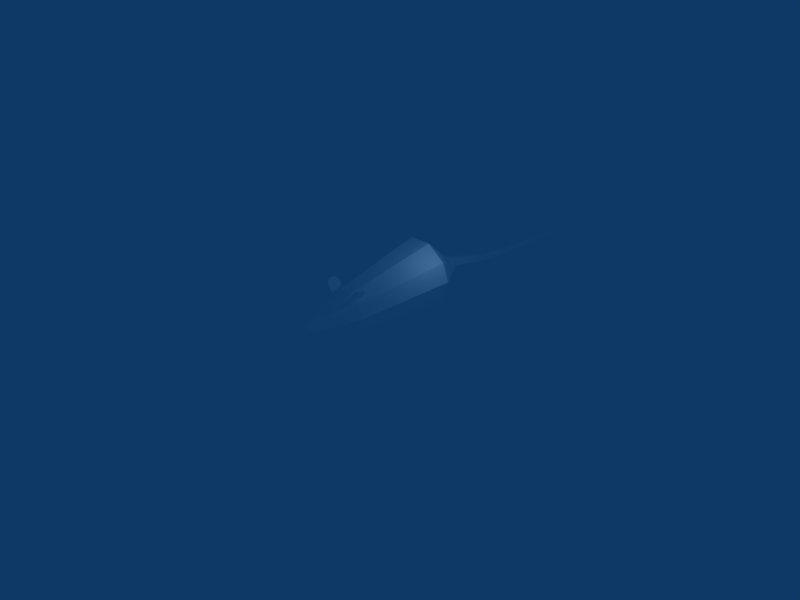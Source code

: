 # Source: rat.blend  (saved by Blender 2.44.0; exported with 4.5.12 LTS)
import bpy
from mathutils import Matrix  # noqa: F401  (used for matrix-valued properties, if any)

bpy.ops.wm.read_factory_settings(use_empty=True)
scene = bpy.context.scene
scene.name = 'Scene'

# ---- collections
col_collection_1 = bpy.data.collections.new('Collection 1'); scene.collection.children.link(col_collection_1)
col_collection_2 = bpy.data.collections.new('Collection 2'); scene.collection.children.link(col_collection_2)

# ---- materials (node trees are filled in below, after node groups)
mat_default = bpy.data.materials.new('default')
mat_default.alpha_threshold = 0.0
mat_default.diffuse_color = (1.0, 1.0, 1.0, 1.0)
mat_default.roughness = 0.5
mat_default.line_color = (0.0, 0.0, 0.0, 1.0)

# ---- material node trees

# ---- world
world_world = bpy.data.worlds.new('World'); scene.world = world_world
world_world.color = (0.05656, 0.2208, 0.4)
world_world.use_sun_shadow = False
world_world.sun_shadow_jitter_overblur = 0.0
world_world.cycles.sampling_method = 'MANUAL'
world_world.cycles.sample_map_resolution = 256

# ---- cameras
cam_camera = bpy.data.cameras.new('Camera')
cam_camera.passepartout_alpha = 0.2
cam_camera.clip_end = 100.0
cam_camera.lens = 35.0
cam_camera.ortho_scale = 7.314
cam_camera.show_passepartout = False
cam_camera.show_safe_areas = True
cam_camera.dof.focus_distance = 0.0
cam_camera.dof.aperture_fstop = 128.0

# ---- lights
light_spot = bpy.data.lights.new('Spot', 'POINT')
light_spot.transmission_factor = 0.0
light_spot.cutoff_distance = 30.0
light_spot.energy = 100.0
light_spot.shadow_buffer_clip_start = 1.001
light_spot.shadow_soft_size = 1.0
light_spot.shadow_maximum_resolution = 0.006
light_spot.use_absolute_resolution = True
light_spot.cycles.use_multiple_importance_sampling = False

# ---- meshes
me_rat = bpy.data.meshes.new('rat')
me_rat.from_pydata([(-1.518, -4.245, 1.049), (-2.701, 2.322, 1.856), (-2.18, 2.292, 0.2638), (-0.3612, -7.471, 0.8457), (-0.2925, -7.466, 1.062), (-1.226, -4.245, 0.1532), (-0.9415, 2.263, 0.287), (-0.4641, -4.245, 0.1671), (0.9554, 2.263, 0.287), (0.4781, -4.245, 0.1671), (1.24, -4.245, 0.1532), (2.194, 2.292, 0.2638), (-0.2894, -7.476, 0.6317), (-0.1067, -7.472, 0.5419), (0.1207, -7.472, 0.5419), (2.715, 2.322, 1.856), (0.3034, -7.476, 0.6317), (1.532, -4.245, 1.049), (2.202, 2.35, 3.09), (0.3751, -7.471, 0.8457), (1.24, -4.245, 1.945), (0.8464, 2.367, 4.08), (0.3065, -7.466, 1.062), (0.4781, -4.245, 2.499), (-0.8324, 2.367, 4.08), (0.1218, -7.462, 1.196), (-0.4641, -4.245, 2.499), (-2.188, 2.35, 3.09), (-0.1079, -7.462, 1.196), (-1.226, -4.245, 1.945), (-0.9034, 4.701, 1.308), (-0.8976, 4.701, 1.29), (-0.7115, 4.701, 1.293), (0.9116, 4.701, 1.29), (0.9174, 4.701, 1.308), (0.7435, 4.701, 1.843), (0.2883, 4.701, 2.174), (-0.2743, 4.701, 2.174), (-0.7295, 4.701, 1.843), (0.006995, 4.701, 1.095), (0.7255, 4.701, 1.293), (-0.4883, 5.553, 1.412), (-0.4851, 5.553, 1.403), (-0.3937, 5.553, 1.704), (-0.1461, 5.553, 1.883), (0.16, 5.553, 1.883), (0.4077, 5.553, 1.704), (0.5023, 5.553, 1.412), (0.4991, 5.553, 1.403), (0.3979, 5.553, 1.405), (-0.3839, 5.553, 1.405), (0.006995, 5.553, 1.297), (-0.2341, 8.952, 0.6843), (-0.2325, 8.952, 0.6766), (-0.1862, 8.952, 0.9161), (-0.06088, 8.952, 1.059), (0.09408, 8.952, 1.059), (0.2194, 8.952, 0.9161), (0.2673, 8.952, 0.6843), (0.2657, 8.952, 0.6766), (0.0166, 8.952, 0.5921), (0.2145, 8.952, 0.6781), (-0.1813, 8.952, 0.6781), (-0.177, 11.85, 0.5232), (-0.1758, 11.85, 0.5176), (-0.1418, 11.85, 0.6933), (-0.04985, 11.85, 0.7983), (0.06384, 11.85, 0.7983), (0.1558, 11.85, 0.6933), (0.1909, 11.85, 0.5232), (0.1898, 11.85, 0.5176), (0.006996, 11.85, 0.4556), (0.1522, 11.85, 0.5187), (-0.1382, 11.85, 0.5187), (-0.0009708, 17.02, 0.4976), (-0.0004433, 17.02, 0.4951), (0.01491, 17.02, 0.5745), (0.05648, 17.02, 0.622), (0.1079, 17.02, 0.622), (0.1494, 17.02, 0.5745), (0.1653, 17.02, 0.4976), (0.1648, 17.02, 0.4951), (0.08218, 17.02, 0.467), (-0.2199, -7.562, 0.8732), (-0.1766, -7.562, 1.007), (-0.1789, -7.562, 0.747), (-0.07026, -7.562, 0.6878), (0.08424, -7.562, 0.6878), (0.1928, -7.562, 0.747), (0.2339, -7.562, 0.8732), (0.1905, -7.562, 1.007), (0.0771, -7.562, 1.089), (-0.06312, -7.562, 1.089), (-0.2912, 1.634, 0.03895), (-0.6455, 1.844, 0.03895), (-0.6455, 1.844, 0.3033), (-0.9583, 0.02628, -0.1176), (-1.732, 0.4836, -0.1176), (-0.2912, 1.634, 0.3033), (-0.8348, 0.2912, 0.4416), (-0.9583, 0.02628, 0.167), (-1.56, 0.7196, 0.4416), (-1.732, 0.4836, 0.167), (-0.689, -3.865, 1.875), (-0.786, -3.865, 1.814), (-1.307, -3.65, 2.647), (-0.689, -4.476, 1.875), (-0.786, -4.476, 1.814), (-1.307, -4.69, 2.647), (-1.493, -4.409, 2.944), (-1.493, -3.931, 2.944), (-1.21, -3.65, 2.708), (-1.396, -3.931, 3.005), (-1.21, -4.69, 2.708), (-1.396, -4.409, 3.005), (0.6474, -3.865, 1.875), (0.6474, -4.476, 1.875), (1.169, -3.65, 2.708), (1.169, -4.69, 2.708), (1.354, -4.409, 3.005), (1.354, -3.931, 3.005), (0.7444, -3.865, 1.814), (0.7444, -4.476, 1.814), (1.266, -3.65, 2.647), (1.451, -3.931, 2.944), (1.266, -4.69, 2.647), (1.451, -4.409, 2.944), (0.482, -2.304, 0.06157), (0.1908, -2.476, 0.06157), (0.1908, -2.476, 0.2791), (1.378, -3.421, -0.06728), (0.7421, -3.799, -0.06728), (0.482, -2.304, 0.2791), (1.236, -3.227, 0.3929), (1.378, -3.421, 0.1669), (0.64, -3.581, 0.3929), (0.7421, -3.799, 0.1669), (-0.3177, -2.417, 0.06157), (-0.6236, -2.272, 0.06157), (-0.6236, -2.272, 0.2791), (-0.7452, -3.785, -0.06728), (-1.413, -3.467, -0.06728), (-0.3177, -2.417, 0.2791), (-0.6636, -3.558, 0.3929), (-0.7452, -3.785, 0.1669), (-1.29, -3.261, 0.3929), (-1.413, -3.467, 0.1669), (0.7404, 1.82, 0.03895), (0.3693, 1.642, 0.03895), (0.3693, 1.642, 0.3033), (1.706, 0.371, -0.1176), (0.8951, -0.0178, -0.1176), (0.7404, 1.82, 0.3033), (1.554, 0.621, 0.4416), (1.706, 0.371, 0.167), (0.7949, 0.2568, 0.4416), (0.8951, -0.0178, 0.167), (-2.109, -0.9614, 1.452), (-1.703, -0.9761, 0.2085), (-0.7028, -0.9907, 0.2271), (0.7168, -0.9907, 0.2271), (1.717, -0.9761, 0.2085), (2.123, -0.9614, 1.452), (1.721, -0.9473, 2.517), (0.6622, -0.939, 3.29), (-0.6482, -0.939, 3.29), (-1.707, -0.9473, 2.517)], [], [(39, 40, 8), (61, 59, 48), (50, 42, 53), (61, 70, 59), (53, 64, 73), (72, 71, 82), (73, 64, 75), (77, 78, 79), (85, 86, 83), (87, 88, 89), (99, 100, 96), (97, 102, 101), (133, 134, 130), (131, 136, 135), (143, 144, 140), (141, 146, 145), (153, 154, 150), (151, 156, 155), (29, 0, 3, 4), (0, 5, 12, 3), (13, 12, 5, 7), (14, 13, 7, 9), (16, 14, 9, 10), (19, 16, 10, 17), (22, 19, 17, 20), (25, 22, 20, 23), (28, 25, 23, 26), (4, 28, 26, 29), (30, 31, 2, 1), (31, 32, 6, 2), (33, 34, 15, 11), (34, 35, 18, 15), (35, 36, 21, 18), (36, 37, 24, 21), (37, 38, 27, 24), (38, 30, 1, 27), (32, 39, 8, 6), (40, 33, 11, 8), (41, 42, 31, 30), (43, 41, 30, 38), (44, 43, 38, 37), (45, 44, 37, 36), (46, 45, 36, 35), (47, 46, 35, 34), (48, 47, 34, 33), (49, 48, 33, 40), (31, 42, 50, 32), (32, 50, 51, 39), (51, 49, 40, 39), (52, 53, 42, 41), (54, 52, 41, 43), (55, 54, 43, 44), (56, 55, 44, 45), (57, 56, 45, 46), (58, 57, 46, 47), (59, 58, 47, 48), (49, 51, 62, 60), (49, 60, 61, 48), (50, 53, 62, 51), (63, 64, 53, 52), (65, 63, 52, 54), (66, 65, 54, 55), (67, 66, 55, 56), (68, 67, 56, 57), (69, 68, 57, 58), (70, 69, 58, 59), (61, 60, 72, 70), (72, 60, 62, 71), (62, 53, 73, 71), (74, 75, 64, 63), (76, 74, 63, 65), (77, 76, 65, 66), (78, 77, 66, 67), (79, 78, 67, 68), (80, 79, 68, 69), (81, 80, 69, 70), (72, 82, 81, 70), (73, 75, 82, 71), (76, 82, 75, 74), (77, 79, 82, 76), (79, 80, 81, 82), (83, 84, 4, 3), (85, 83, 3, 12), (86, 85, 12, 13), (87, 86, 13, 14), (88, 87, 14, 16), (89, 88, 16, 19), (90, 89, 19, 22), (91, 90, 22, 25), (92, 91, 25, 28), (84, 92, 28, 4), (83, 86, 92, 84), (87, 91, 92, 86), (89, 90, 91, 87), (94, 95, 98, 93), (96, 97, 94, 93), (98, 99, 96, 93), (101, 99, 98, 95), (95, 94, 97, 101), (101, 102, 100, 99), (102, 97, 96, 100), (104, 105, 111, 103), (106, 107, 104, 103), (108, 105, 104, 107), (109, 110, 105, 108), (111, 112, 114, 113), (113, 106, 103, 111), (105, 110, 112, 111), (110, 109, 114, 112), (108, 107, 106, 113), (113, 114, 109, 108), (115, 116, 118, 117), (119, 120, 117, 118), (122, 116, 115, 121), (121, 123, 125, 122), (123, 124, 126, 125), (122, 125, 118, 116), (123, 121, 115, 117), (124, 123, 117, 120), (126, 124, 120, 119), (119, 118, 125, 126), (128, 129, 132, 127), (130, 131, 128, 127), (132, 133, 130, 127), (135, 133, 132, 129), (129, 128, 131, 135), (135, 136, 134, 133), (136, 131, 130, 134), (138, 139, 142, 137), (140, 141, 138, 137), (142, 143, 140, 137), (145, 143, 142, 139), (139, 138, 141, 145), (145, 146, 144, 143), (146, 141, 140, 144), (148, 149, 152, 147), (150, 151, 148, 147), (152, 153, 150, 147), (155, 153, 152, 149), (149, 148, 151, 155), (155, 156, 154, 153), (156, 151, 150, 154), (2, 158, 157, 1), (0, 157, 158, 5), (6, 159, 158, 2), (159, 7, 5, 158), (8, 160, 159, 6), (160, 9, 7, 159), (9, 160, 161, 10), (160, 8, 11, 161), (15, 162, 161, 11), (162, 17, 10, 161), (18, 163, 162, 15), (163, 20, 17, 162), (21, 164, 163, 18), (164, 23, 20, 163), (24, 165, 164, 21), (165, 26, 23, 164), (27, 166, 165, 24), (166, 29, 26, 165), (1, 157, 166, 27), (157, 0, 29, 166)])
_uv = me_rat.uv_layers.new(name='UVTex')
_uv.uv.foreach_set('vector', [0.7169, 0.614, 0.7373, 0.612, 0.7431, 0.6848, 0.8237, 0.3659, 0.8202, 0.3658, 0.8214, 0.1359, 0.8816, 0.139, 0.8882, 0.1393, 0.8559, 0.367, 0.8237, 0.3659, 0.8123, 0.5627, 0.8202, 0.3658, 0.8559, 0.367, 0.8397, 0.5622, 0.8371, 0.5622, 0.8149, 0.5626, 0.826, 0.5625, 0.7974, 0.8893, 0.8371, 0.5622, 0.8397, 0.5622, 0.8036, 0.8891, 0.8275, 0.9032, 0.8233, 0.9037, 0.8194, 0.9002, 0.5963, 0.06749, 0.614, 0.05786, 0.5896, 0.08807, 0.6392, 0.05786, 0.6569, 0.06749, 0.6636, 0.08807, 0.2268, 0.9508, 0.2442, 0.9667, 0.2444, 0.9834, 0.01611, 0.9864, 0.01589, 0.9697, 0.03281, 0.9533, 0.2268, 0.9508, 0.2442, 0.9667, 0.2444, 0.9834, 0.01611, 0.9864, 0.01589, 0.9697, 0.03281, 0.9533, 0.2268, 0.9508, 0.2442, 0.9667, 0.2444, 0.9834, 0.01611, 0.9864, 0.01589, 0.9697, 0.03281, 0.9533, 0.2268, 0.9508, 0.2442, 0.9667, 0.2444, 0.9834, 0.01611, 0.9864, 0.01589, 0.9697, 0.03281, 0.9533, 0.4638, 0.7199, 0.5384, 0.7329, 0.3922, 0.9656, 0.374, 0.9613, 0.5384, 0.7329, 0.614, 0.7558, 0.4093, 0.9736, 0.3922, 0.9656, 0.7136, 0.9587, 0.7081, 0.96, 0.6828, 0.8646, 0.7039, 0.8647, 0.7199, 0.9587, 0.7136, 0.9587, 0.7039, 0.8647, 0.7299, 0.8647, 0.7253, 0.96, 0.7199, 0.9587, 0.7299, 0.8647, 0.7509, 0.8646, 0.2992, 0.9614, 0.2821, 0.9675, 0.1012, 0.7428, 0.1713, 0.7243, 0.3175, 0.9586, 0.2992, 0.9614, 0.1713, 0.7243, 0.2431, 0.7144, 0.3362, 0.9582, 0.3175, 0.9586, 0.2431, 0.7144, 0.3156, 0.7114, 0.3551, 0.9591, 0.3362, 0.9582, 0.3156, 0.7114, 0.3893, 0.7132, 0.374, 0.9613, 0.3551, 0.9591, 0.3893, 0.7132, 0.4638, 0.7199, 0.4779, 0.06074, 0.4794, 0.05988, 0.6565, 0.2568, 0.5471, 0.2656, 0.6914, 0.6121, 0.6965, 0.612, 0.6907, 0.6848, 0.6565, 0.6842, 0.2092, 0.04875, 0.2107, 0.04974, 0.1307, 0.2552, 0.01313, 0.2427, 0.2107, 0.04974, 0.2628, 0.06695, 0.2094, 0.261, 0.1307, 0.2552, 0.2628, 0.06695, 0.3172, 0.07571, 0.2992, 0.2658, 0.2094, 0.261, 0.3172, 0.07571, 0.373, 0.07784, 0.3842, 0.2679, 0.2992, 0.2658, 0.373, 0.07784, 0.4279, 0.07319, 0.4713, 0.2676, 0.3842, 0.2679, 0.4279, 0.07319, 0.4779, 0.06074, 0.5471, 0.2656, 0.4713, 0.2676, 0.6965, 0.612, 0.7169, 0.614, 0.7431, 0.6848, 0.6907, 0.6848, 0.7373, 0.612, 0.7424, 0.6121, 0.7773, 0.6842, 0.7431, 0.6848, 0.7142, 0.1456, 0.7193, 0.1455, 0.7543, 0.07342, 0.7201, 0.07278, 0.9112, 0.9103, 0.9274, 0.9033, 0.9623, 0.9413, 0.9355, 0.9557, 0.8935, 0.9141, 0.9112, 0.9103, 0.9355, 0.9557, 0.9067, 0.9643, 0.8752, 0.9148, 0.8935, 0.9141, 0.9067, 0.9643, 0.875, 0.9681, 0.8567, 0.9132, 0.8752, 0.9148, 0.875, 0.9681, 0.843, 0.9662, 0.8385, 0.9106, 0.8567, 0.9132, 0.843, 0.9662, 0.8122, 0.9578, 0.971, 0.1196, 0.9894, 0.1191, 0.9818, 0.06482, 0.9503, 0.06966, 0.828, 0.1362, 0.8214, 0.1359, 0.7985, 0.07927, 0.8104, 0.08004, 0.9172, 0.08602, 0.8882, 0.1393, 0.8816, 0.139, 0.9053, 0.08546, 0.9053, 0.08546, 0.8816, 0.139, 0.8548, 0.1384, 0.8582, 0.08081, 0.8548, 0.1384, 0.828, 0.1362, 0.8104, 0.08004, 0.8582, 0.08081, 0.7013, 0.155, 0.6744, 0.1557, 0.6536, 0.2108, 0.7014, 0.2127, 0.9028, 0.7089, 0.9166, 0.7062, 0.9274, 0.9033, 0.9112, 0.9103, 0.8912, 0.7105, 0.9028, 0.7089, 0.9112, 0.9103, 0.8935, 0.9141, 0.8815, 0.7107, 0.8912, 0.7105, 0.8935, 0.9141, 0.8752, 0.9148, 0.8697, 0.7095, 0.8815, 0.7107, 0.8752, 0.9148, 0.8567, 0.9132, 0.8551, 0.7071, 0.8697, 0.7095, 0.8567, 0.9132, 0.8385, 0.9106, 0.9645, 0.3236, 0.9793, 0.3229, 0.9894, 0.1191, 0.971, 0.1196, 0.828, 0.1362, 0.8548, 0.1384, 0.8525, 0.3669, 0.8381, 0.3672, 0.828, 0.1362, 0.8381, 0.3672, 0.8237, 0.3659, 0.8214, 0.1359, 0.8816, 0.139, 0.8559, 0.367, 0.8525, 0.3669, 0.8548, 0.1384, 0.922, 0.5194, 0.9224, 0.5194, 0.9171, 0.7063, 0.9166, 0.7062, 0.9101, 0.5176, 0.922, 0.5194, 0.9166, 0.7062, 0.9028, 0.7089, 0.9006, 0.5159, 0.9101, 0.5176, 0.9028, 0.7089, 0.8912, 0.7105, 0.8929, 0.5141, 0.9006, 0.5159, 0.8912, 0.7105, 0.8815, 0.7107, 0.8833, 0.5115, 0.8929, 0.5141, 0.8815, 0.7107, 0.8697, 0.7095, 0.8711, 0.5085, 0.8833, 0.5115, 0.8697, 0.7095, 0.8551, 0.7071, 0.958, 0.5228, 0.9704, 0.5211, 0.9793, 0.3229, 0.9645, 0.3236, 0.8237, 0.3659, 0.8381, 0.3672, 0.8149, 0.5626, 0.8123, 0.5627, 0.8149, 0.5626, 0.8381, 0.3672, 0.8525, 0.3669, 0.826, 0.5625, 0.8525, 0.3669, 0.8559, 0.367, 0.8371, 0.5622, 0.826, 0.5625, 0.9495, 0.1713, 0.9497, 0.1713, 0.9224, 0.5194, 0.922, 0.5194, 0.9437, 0.1702, 0.9495, 0.1713, 0.922, 0.5194, 0.9101, 0.5176, 0.9392, 0.1689, 0.9437, 0.1702, 0.9101, 0.5176, 0.9006, 0.5159, 0.9356, 0.1674, 0.9392, 0.1689, 0.9006, 0.5159, 0.8929, 0.5141, 0.9311, 0.1657, 0.9356, 0.1674, 0.8929, 0.5141, 0.8833, 0.5115, 0.9254, 0.1641, 0.9311, 0.1657, 0.8833, 0.5115, 0.8711, 0.5085, 0.973, 0.8711, 0.9788, 0.8701, 0.9704, 0.5211, 0.958, 0.5228, 0.8149, 0.5626, 0.7974, 0.8893, 0.7913, 0.8897, 0.8123, 0.5627, 0.8371, 0.5622, 0.8036, 0.8891, 0.7974, 0.8893, 0.826, 0.5625, 0.8303, 0.8989, 0.8239, 0.8925, 0.8301, 0.892, 0.8302, 0.8922, 0.8275, 0.9032, 0.8194, 0.9002, 0.8239, 0.8925, 0.8303, 0.8989, 0.8194, 0.9002, 0.8178, 0.8935, 0.8178, 0.8932, 0.8239, 0.8925, 0.5896, 0.08807, 0.5967, 0.1098, 0.5778, 0.119, 0.5666, 0.08384, 0.5963, 0.06749, 0.5896, 0.08807, 0.5666, 0.08384, 0.5783, 0.04896, 0.614, 0.05786, 0.5963, 0.06749, 0.5783, 0.04896, 0.6081, 0.03433, 0.6392, 0.05786, 0.614, 0.05786, 0.6081, 0.03433, 0.6451, 0.03433, 0.6569, 0.06749, 0.6392, 0.05786, 0.6451, 0.03433, 0.6749, 0.04896, 0.6636, 0.08807, 0.6569, 0.06749, 0.6749, 0.04896, 0.6866, 0.08384, 0.6565, 0.1098, 0.6636, 0.08807, 0.6866, 0.08384, 0.6754, 0.119, 0.638, 0.1232, 0.6565, 0.1098, 0.6754, 0.119, 0.6453, 0.141, 0.6152, 0.1232, 0.638, 0.1232, 0.6453, 0.141, 0.6079, 0.141, 0.5967, 0.1098, 0.6152, 0.1232, 0.6079, 0.141, 0.5778, 0.119, 0.5896, 0.08807, 0.614, 0.05786, 0.6152, 0.1232, 0.5967, 0.1098, 0.6392, 0.05786, 0.638, 0.1232, 0.6152, 0.1232, 0.614, 0.05786, 0.6636, 0.08807, 0.6565, 0.1098, 0.638, 0.1232, 0.6392, 0.05786, 0.1181, 0.9759, 0.1179, 0.9604, 0.142, 0.96, 0.1422, 0.9755, 0.7478, 0.3793, 0.6792, 0.3793, 0.6978, 0.2473, 0.7292, 0.2473, 0.142, 0.96, 0.2268, 0.9508, 0.2444, 0.9834, 0.1422, 0.9755, 0.1041, 0.8761, 0.1535, 0.8755, 0.142, 0.96, 0.1179, 0.9604, 0.1179, 0.9604, 0.1181, 0.9759, 0.01611, 0.9864, 0.03281, 0.9533, 0.1041, 0.8761, 0.1022, 0.8527, 0.1549, 0.852, 0.1535, 0.8755, 0.1022, 0.8527, 0.102, 0.836, 0.1547, 0.8353, 0.1549, 0.852, 0.6606, 0.4349, 0.7441, 0.4003, 0.7452, 0.4094, 0.6645, 0.4444, 0.6606, 0.5651, 0.7441, 0.5997, 0.7452, 0.5906, 0.6645, 0.5556, 0.7712, 0.5025, 0.7566, 0.5999, 0.6675, 0.566, 0.6761, 0.5088, 0.8, 0.5337, 0.7933, 0.5785, 0.7566, 0.5999, 0.7712, 0.5025, 0.7452, 0.4094, 0.7782, 0.4253, 0.7883, 0.4634, 0.7674, 0.4936, 0.7674, 0.4936, 0.6754, 0.498, 0.6645, 0.4444, 0.7452, 0.4094, 0.7441, 0.4003, 0.7852, 0.4195, 0.7782, 0.4253, 0.7452, 0.4094, 0.7852, 0.4195, 0.7973, 0.465, 0.7883, 0.4634, 0.7782, 0.4253, 0.7712, 0.5025, 0.6761, 0.5088, 0.6754, 0.498, 0.7674, 0.4936, 0.7674, 0.4936, 0.7883, 0.4634, 0.7973, 0.465, 0.7712, 0.5025, 0.6645, 0.4444, 0.6754, 0.498, 0.7674, 0.4936, 0.7452, 0.4094, 0.7883, 0.4634, 0.7782, 0.4253, 0.7452, 0.4094, 0.7674, 0.4936, 0.7782, 0.5747, 0.7452, 0.5906, 0.7574, 0.5557, 0.7674, 0.5064, 0.6675, 0.566, 0.7566, 0.5999, 0.7712, 0.5025, 0.6761, 0.5088, 0.7566, 0.5999, 0.7933, 0.5785, 0.8, 0.5337, 0.7712, 0.5025, 0.6761, 0.5088, 0.7712, 0.5025, 0.7674, 0.4936, 0.6754, 0.498, 0.7441, 0.4003, 0.6606, 0.4349, 0.6645, 0.4444, 0.7452, 0.4094, 0.7852, 0.4195, 0.7441, 0.4003, 0.7452, 0.4094, 0.7782, 0.4253, 0.7973, 0.465, 0.7852, 0.4195, 0.7782, 0.4253, 0.7883, 0.4634, 0.7883, 0.4634, 0.7674, 0.4936, 0.7712, 0.5025, 0.7973, 0.465, 0.1181, 0.9759, 0.1179, 0.9604, 0.142, 0.96, 0.1422, 0.9755, 0.7478, 0.3793, 0.6792, 0.3793, 0.6978, 0.2473, 0.7292, 0.2473, 0.142, 0.96, 0.2268, 0.9508, 0.2444, 0.9834, 0.1422, 0.9755, 0.1041, 0.8761, 0.1535, 0.8755, 0.142, 0.96, 0.1179, 0.9604, 0.1179, 0.9604, 0.1181, 0.9759, 0.01611, 0.9864, 0.03281, 0.9533, 0.1041, 0.8761, 0.1022, 0.8527, 0.1549, 0.852, 0.1535, 0.8755, 0.1022, 0.8527, 0.102, 0.836, 0.1547, 0.8353, 0.1549, 0.852, 0.1181, 0.9759, 0.1179, 0.9604, 0.142, 0.96, 0.1422, 0.9755, 0.7478, 0.3793, 0.6792, 0.3793, 0.6978, 0.2473, 0.7292, 0.2473, 0.142, 0.96, 0.2268, 0.9508, 0.2444, 0.9834, 0.1422, 0.9755, 0.1041, 0.8761, 0.1535, 0.8755, 0.142, 0.96, 0.1179, 0.9604, 0.1179, 0.9604, 0.1181, 0.9759, 0.01611, 0.9864, 0.03281, 0.9533, 0.1041, 0.8761, 0.1022, 0.8527, 0.1549, 0.852, 0.1535, 0.8755, 0.1022, 0.8527, 0.102, 0.836, 0.1547, 0.8353, 0.1549, 0.852, 0.1181, 0.9759, 0.1179, 0.9604, 0.142, 0.96, 0.1422, 0.9755, 0.7478, 0.3793, 0.6792, 0.3793, 0.6978, 0.2473, 0.7292, 0.2473, 0.142, 0.96, 0.2268, 0.9508, 0.2444, 0.9834, 0.1422, 0.9755, 0.1041, 0.8761, 0.1535, 0.8755, 0.142, 0.96, 0.1179, 0.9604, 0.1179, 0.9604, 0.1181, 0.9759, 0.01611, 0.9864, 0.03281, 0.9533, 0.1041, 0.8761, 0.1022, 0.8527, 0.1549, 0.852, 0.1535, 0.8755, 0.1022, 0.8527, 0.102, 0.836, 0.1547, 0.8353, 0.1549, 0.852, 0.6565, 0.2568, 0.6352, 0.5063, 0.5427, 0.4992, 0.5471, 0.2656, 0.5384, 0.7329, 0.5427, 0.4992, 0.6352, 0.5063, 0.614, 0.7558, 0.6907, 0.6848, 0.6973, 0.7747, 0.6696, 0.7744, 0.6565, 0.6842, 0.6973, 0.7747, 0.7039, 0.8647, 0.6828, 0.8646, 0.6696, 0.7744, 0.7431, 0.6848, 0.7365, 0.7747, 0.6973, 0.7747, 0.6907, 0.6848, 0.7365, 0.7747, 0.7299, 0.8647, 0.7039, 0.8647, 0.6973, 0.7747, 0.7299, 0.8647, 0.7365, 0.7747, 0.7641, 0.7744, 0.7509, 0.8646, 0.7365, 0.7747, 0.7431, 0.6848, 0.7773, 0.6842, 0.7641, 0.7744, 0.1307, 0.2552, 0.151, 0.4897, 0.05718, 0.4927, 0.01313, 0.2427, 0.151, 0.4897, 0.1713, 0.7243, 0.1012, 0.7428, 0.05718, 0.4927, 0.2094, 0.261, 0.2262, 0.4877, 0.151, 0.4897, 0.1307, 0.2552, 0.2262, 0.4877, 0.2431, 0.7144, 0.1713, 0.7243, 0.151, 0.4897, 0.2992, 0.2658, 0.3074, 0.4886, 0.2262, 0.4877, 0.2094, 0.261, 0.3074, 0.4886, 0.3156, 0.7114, 0.2431, 0.7144, 0.2262, 0.4877, 0.3842, 0.2679, 0.3868, 0.4906, 0.3074, 0.4886, 0.2992, 0.2658, 0.3868, 0.4906, 0.3893, 0.7132, 0.3156, 0.7114, 0.3074, 0.4886, 0.4713, 0.2676, 0.4675, 0.4938, 0.3868, 0.4906, 0.3842, 0.2679, 0.4675, 0.4938, 0.4638, 0.7199, 0.3893, 0.7132, 0.3868, 0.4906, 0.5471, 0.2656, 0.5427, 0.4992, 0.4675, 0.4938, 0.4713, 0.2676, 0.5427, 0.4992, 0.5384, 0.7329, 0.4638, 0.7199, 0.4675, 0.4938])
me_rat.materials.append(mat_default)
me_rat.use_remesh_preserve_volume = False
me_rat.use_remesh_preserve_attributes = False
me_rat.use_mirror_vertex_groups = False
me_rat.update()

# ---- curves / text
cu_idle_path_001 = bpy.data.curves.new('idle_path.001', 'CURVE')
cu_idle_path_001.dimensions = '3D'
_sp = cu_idle_path_001.splines.new('BEZIER'); _sp.bezier_points.add(6)
_sp.bezier_points.foreach_set('co', [0.0, -15.1, 0.0, -6.18, -30.79, 0.0, -29.13, -26.96, 0.0, -30.39, 27.23, 0.0, 21.33, 30.93, 0.0, 14.58, 15.42, 0.0, 0.0, 0.0, 0.0])
_sp.bezier_points.foreach_set('handle_left', [0.0, -9.058, 0.0, -0.7813, -24.24, 0.0, -13.9, -40.08, 0.0, -34.93, 13.7, 0.0, 12.2, 42.04, 0.0, 23.31, 14.78, 0.0, 7.918e-07, 9.058, 0.0])
_sp.bezier_points.foreach_set('handle_right', [0.0, -21.13, 0.0, -11.58, -37.34, 0.0, -44.37, -13.84, 0.0, -25.85, 40.76, 0.0, 30.46, 19.82, 0.0, 5.847, 16.05, 0.0, -7.918e-07, -9.058, 0.0])
for _p, _l, _r in zip(_sp.bezier_points, ['ALIGNED', 'ALIGNED', 'ALIGNED', 'ALIGNED', 'ALIGNED', 'ALIGNED', 'ALIGNED'], ['ALIGNED', 'ALIGNED', 'ALIGNED', 'ALIGNED', 'ALIGNED', 'ALIGNED', 'ALIGNED']): _p.handle_left_type = _l; _p.handle_right_type = _r
_sp.radius_interpolation = 'EASE'
_sp.order_u = 2
_sp.order_v = 2
_sp.use_cyclic_u = True
cu_idle_path_001.path_duration = 1
cu_idle_path_001.use_path = True
cu_idle_path_001.use_path_clamp = True
cu_idle_path_001.use_deform_bounds = True
cu_idle_path_001.use_radius = False
cu_idle_path_001.bevel_resolution = 0
cu_idle_path_001.eval_time = 0.09613
cu_idle_path_001.fill_mode = 'HALF'
cu_idle_path_001.twist_mode = 'Z_UP'
cu_idle_path = bpy.data.curves.new('idle_path', 'CURVE')
cu_idle_path.dimensions = '3D'
_sp = cu_idle_path.splines.new('BEZIER'); _sp.bezier_points.add(6)
_sp.bezier_points.foreach_set('co', [0.0, -10.44, 0.0, 8.981, -23.78, 0.0, -20.15, -18.65, 0.0, -15.22, 14.42, 0.0, 6.743, 15.87, 0.0, 5.115, 9.007, 0.0, 0.0, 0.0, 0.0])
_sp.bezier_points.foreach_set('handle_left', [0.0, -6.265, 0.0, 8.398, -17.94, 0.0, -9.612, -27.72, 0.0, -18.36, 5.06, 0.0, 2.454, 21.09, 0.0, 7.392, 8.842, 0.0, 5.477e-07, 6.265, 0.0])
_sp.bezier_points.foreach_set('handle_right', [0.0, -14.62, 0.0, 9.563, -29.63, 0.0, -30.69, -9.572, 0.0, -12.08, 23.77, 0.0, 11.03, 10.65, 0.0, 2.837, 9.173, 0.0, -5.477e-07, -6.265, 0.0])
for _p, _l, _r in zip(_sp.bezier_points, ['ALIGNED', 'ALIGNED', 'ALIGNED', 'ALIGNED', 'ALIGNED', 'ALIGNED', 'ALIGNED'], ['ALIGNED', 'ALIGNED', 'ALIGNED', 'ALIGNED', 'ALIGNED', 'ALIGNED', 'ALIGNED']): _p.handle_left_type = _l; _p.handle_right_type = _r
_sp.radius_interpolation = 'EASE'
_sp.order_u = 2
_sp.order_v = 2
_sp.use_cyclic_u = True
cu_idle_path.path_duration = 35
cu_idle_path.use_path = True
cu_idle_path.use_path_clamp = True
cu_idle_path.use_deform_bounds = True
cu_idle_path.use_radius = False
cu_idle_path.bevel_resolution = 0
cu_idle_path.fill_mode = 'HALF'
cu_idle_path.twist_mode = 'Z_UP'
arm_armature = bpy.data.armatures.new('Armature')  # bones are not reproduced

# ---- objects
ob_rat = bpy.data.objects.new('rat', me_rat)
ob_lamp = bpy.data.objects.new('Lamp', light_spot)
ob_camera = bpy.data.objects.new('Camera', cam_camera)
ob_idle_path_001 = bpy.data.objects.new('idle_path.001', cu_idle_path_001)
ob_idle_path = bpy.data.objects.new('idle_path', cu_idle_path)
ob_armature = bpy.data.objects.new('Armature', arm_armature)

# ---- transforms, parenting, visibility, modifiers, constraints
ob_rat.location = (0.0, 0.0, 0.0)
ob_rat.lock_rotations_4d = False
ob_rat.empty_display_type = 'ARROWS'
ob_rat.color = (0.0, 0.0, 0.0, 1.0)
ob_rat.lineart.crease_threshold = 0.0
_vg = ob_rat.vertex_groups.new(name='head')
for _i, _w in zip([0, 3, 4, 5, 7, 9, 10, 12, 13, 14, 16, 17, 19, 20, 22, 23, 25, 26, 28, 29, 83, 84, 85, 86, 87, 88, 89, 90, 91, 92, 103, 104, 105, 106, 107, 108, 109, 110, 111, 112, 113, 114, 115, 116, 117, 118, 119, 120, 121, 122, 123, 124, 125, 126], [0.2, 1.0, 1.0, 0.2, 0.2, 0.2, 0.2, 1.0, 1.0, 1.0, 1.0, 0.2, 1.0, 0.1289, 1.0, 0.2, 1.0, 0.1668, 1.0, 0.2, 1.0, 1.0, 1.0, 1.0, 1.0, 1.0, 1.0, 1.0, 1.0, 1.0, 1.0, 1.0, 1.0, 1.0, 1.0, 1.0, 1.0, 1.0, 1.0, 1.0, 1.0, 1.0, 1.0, 1.0, 1.0, 1.0, 1.0, 1.0, 1.0, 1.0, 1.0, 1.0, 1.0, 1.0]): _vg.add([_i], _w, 'REPLACE')
_vg = ob_rat.vertex_groups.new(name='tail4')
for _i, _w in zip([65, 66, 67, 68, 69, 70, 74, 75, 76, 77, 78, 79, 80, 81, 82], [0.2, 0.2, 0.2, 0.2, 0.2, 0.2, 0.488, 0.488, 0.488, 0.488, 0.488, 0.5904, 0.5904, 0.488, 0.488]): _vg.add([_i], _w, 'REPLACE')
_vg = ob_rat.vertex_groups.new(name='tail3')
for _i, _w in zip([52, 53, 54, 55, 56, 57, 58, 59, 60, 61, 62, 63, 64, 65, 66, 67, 68, 69, 70, 71, 72, 73], [0.03137, 0.1147, 0.03508, 0.1185, 0.1273, 0.0902, 0.08235, 0.08235, 0.02745, 0.06667, 0.06667, 0.488, 0.36, 0.488, 0.488, 0.36, 0.36, 0.36, 0.4411, 0.3413, 0.2993, 0.36]): _vg.add([_i], _w, 'REPLACE')
_vg = ob_rat.vertex_groups.new(name='tal2')
for _i, _w in zip([41, 42, 43, 44, 45, 46, 47, 48, 49, 50, 51, 52, 53, 54, 55, 56, 57, 58, 59, 60, 61, 62], [0.3255, 0.2, 0.2519, 0.1622, 0.1843, 0.2, 0.2, 0.36, 0.2, 0.2, 0.2, 0.2, 0.36, 0.2, 0.2, 0.2, 0.36, 0.2, 0.2, 0.2, 0.2, 0.2]): _vg.add([_i], _w, 'REPLACE')
_vg = ob_rat.vertex_groups.new(name='tail1')
for _i, _w in zip([41, 42, 43, 44, 45, 46, 47, 48, 49, 50, 51], [0.36, 0.2, 0.2, 0.2, 0.2, 0.2, 0.36, 0.2, 0.2, 0.2, 0.2]): _vg.add([_i], _w, 'REPLACE')
_vg = ob_rat.vertex_groups.new(name='body3')
for _i, _w in zip([30, 31, 32, 33, 34, 35, 36, 37, 38, 39, 40], [0.2, 0.2, 0.2, 0.2, 0.36, 0.36, 0.2, 0.2, 0.2, 0.2, 0.2]): _vg.add([_i], _w, 'REPLACE')
_vg = ob_rat.vertex_groups.new(name='body2')
for _i, _w in zip([1, 2, 6, 8, 11, 15, 18, 21, 24, 27, 157, 158, 159, 160, 161, 162, 163, 164, 165, 166], [0.5559, 0.2199, 0.366, 0.2, 0.2675, 0.2464, 0.3148, 0.3067, 0.2795, 0.3843, 0.2, 0.36, 0.2, 0.2, 0.334, 0.36, 0.2, 0.3129, 0.2494, 0.1909]): _vg.add([_i], _w, 'REPLACE')
_vg = ob_rat.vertex_groups.new(name='body1')
for _i, _w in zip([0, 5, 7, 9, 10, 17, 23, 26, 29, 104, 105, 107, 108, 109, 110, 111, 112, 113, 114, 115, 116, 117, 118, 119, 120, 122, 123, 124, 125, 126, 157, 158, 159, 160, 161, 162, 163, 164, 165, 166], [0.36, 0.36, 0.36, 0.36, 0.488, 0.2, 0.1856, 0.2218, 0.2314, 0.1096, 0.36, 0.2, 0.2376, 0.2, 0.36, 0.2, 0.2, 0.222, 0.2, 0.07714, 0.1708, 0.2, 0.2621, 0.226, 0.2157, 0.1106, 0.2156, 0.2401, 0.09229, 0.1373, 0.3349, 0.3757, 0.3049, 0.2094, 0.5652, 0.3874, 0.383, 0.3402, 0.36, 0.36]): _vg.add([_i], _w, 'REPLACE')
_vg = ob_rat.vertex_groups.new(name='foot_f_l')
_vg.add([127, 128, 129, 130, 131, 132, 133, 134, 135, 136], 1.0, 'REPLACE')
_vg = ob_rat.vertex_groups.new(name='foot_f_r')
_vg.add([137, 138, 139, 140, 141, 142, 143, 144, 145, 146], 1.0, 'REPLACE')
_vg = ob_rat.vertex_groups.new(name='foot_b_r')
_vg.add([93, 94, 95, 96, 97, 98, 99, 100, 101, 102], 1.0, 'REPLACE')
_vg = ob_rat.vertex_groups.new(name='foot_b_l')
_vg.add([147, 148, 149, 150, 151, 152, 153, 154, 155, 156], 1.0, 'REPLACE')
_m = ob_rat.modifiers.new('Armature', 'ARMATURE')
_m.object = ob_armature
_c = ob_rat.constraints.new('FOLLOW_PATH'); _c.name = 'Const'
_c.active = False
_c.influence = 0.0
_c.target = ob_idle_path
_c.offset = 29.0
_c.forward_axis = 'TRACK_NEGATIVE_Y'
_c.use_curve_follow = True
_c = ob_rat.constraints.new('FOLLOW_PATH'); _c.name = 'Const.001'
_c.influence = 0.0
_c.target = ob_idle_path_001
_c.offset = 66.0
_c.forward_axis = 'TRACK_NEGATIVE_Y'
_c.use_curve_follow = True
ob_lamp.location = (4.076, 1.005, 5.904)
ob_lamp.rotation_euler = (0.6503, 0.05522, 1.866)
ob_lamp.lock_rotations_4d = False
ob_lamp.empty_display_type = 'ARROWS'
ob_lamp.color = (0.0, 0.0, 0.0, 0.0)
ob_lamp.lineart.crease_threshold = 0.0
ob_camera.location = (34.64, -31.83, 23.81)
ob_camera.rotation_euler = (1.109, 0.01082, 0.8149)
ob_camera.lock_rotations_4d = False
ob_camera.empty_display_type = 'ARROWS'
ob_camera.color = (0.0, 0.0, 0.0, 0.0)
ob_camera.display_type = 'WIRE'
ob_camera.lineart.crease_threshold = 0.0
ob_idle_path_001.location = (0.0, 0.0, 0.0)
ob_idle_path_001.lock_rotations_4d = False
ob_idle_path_001.empty_display_type = 'ARROWS'
ob_idle_path_001.color = (0.0, 0.0, 0.0, 1.0)
ob_idle_path_001.lineart.crease_threshold = 0.0
ob_idle_path.location = (0.0, 0.0, 0.0)
ob_idle_path.lock_rotations_4d = False
ob_idle_path.empty_display_type = 'ARROWS'
ob_idle_path.color = (0.0, 0.0, 0.0, 1.0)
ob_idle_path.lineart.crease_threshold = 0.0
ob_armature.location = (0.0, 0.0, 0.0)
ob_armature.lock_rotations_4d = False
ob_armature.empty_display_type = 'ARROWS'
ob_armature.color = (0.0, 0.0, 0.0, 1.0)
ob_armature.show_in_front = True
ob_armature.lineart.crease_threshold = 0.0
_c = ob_armature.constraints.new('FOLLOW_PATH'); _c.name = 'Const'
_c.active = False
_c.influence = 0.0
_c.target = ob_idle_path
_c.offset = 29.0
_c.forward_axis = 'TRACK_NEGATIVE_Y'
_c.use_curve_follow = True
_c = ob_armature.constraints.new('FOLLOW_PATH'); _c.name = 'Const.001'
_c.influence = 0.0
_c.target = ob_idle_path_001
_c.offset = 66.0
_c.forward_axis = 'TRACK_NEGATIVE_Y'
_c.use_curve_follow = True

# ---- collection membership
col_collection_1.objects.link(ob_rat)
col_collection_1.objects.link(ob_lamp)
col_collection_1.objects.link(ob_camera)
col_collection_2.objects.link(ob_idle_path_001)
col_collection_2.objects.link(ob_idle_path)
col_collection_2.objects.link(ob_armature)

# ---- scene / render settings (as saved in the file)
scene.camera = ob_camera
scene.frame_start = 1; scene.frame_end = 136; scene.frame_set(5)
scene.render.engine = 'BLENDER_EEVEE_NEXT'
scene.render.image_settings.file_format = 'JPEG'
scene.render.image_settings.color_mode = 'RGB'
scene.render.image_settings.compression = 90
scene.render.resolution_x = 800
scene.render.resolution_y = 600
scene.render.pixel_aspect_x = 100.0
scene.render.pixel_aspect_y = 100.0
scene.render.fps = 25
scene.render.dither_intensity = 0.0
scene.render.use_compositing = False
scene.render.use_sequencer = False
scene.render.bake_margin = 2
scene.render.bake_bias = 0.0
scene.render.use_stamp_time = False
scene.render.use_stamp_date = False
scene.render.use_stamp_frame = False
scene.render.use_stamp_camera = False
scene.render.use_stamp_scene = False
scene.render.use_stamp_filename = False
scene.render.use_stamp_render_time = False
scene.render.stamp_font_size = 0
scene.cycles.use_denoising = False
scene.cycles.samples = 10
scene.cycles.sampling_pattern = 'TABULATED_SOBOL'
scene.cycles.light_sampling_threshold = 0.0
scene.cycles.use_adaptive_sampling = False
scene.cycles.use_light_tree = False
scene.cycles.blur_glossy = 0.0
scene.cycles.volume_bounces = 1
scene.cycles.pixel_filter_type = 'GAUSSIAN'
scene.cycles.sample_clamp_indirect = 0.0
scene.view_settings.view_transform = 'Raw'
bpy.context.view_layer.update()

